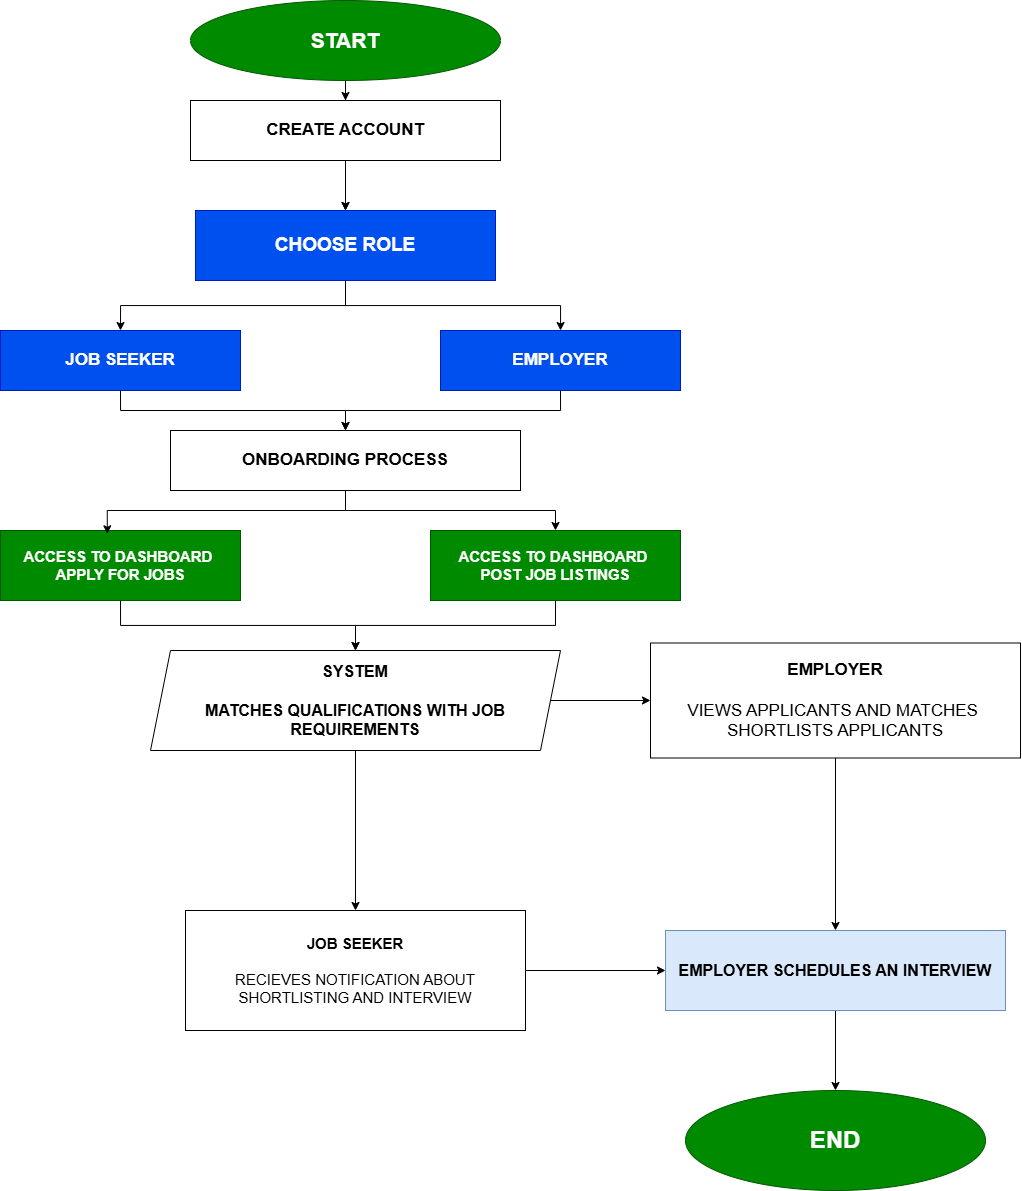

The diagram above was exported from draw.io. Its source (the exported page's mxGraphModel, read from the mxfile embedded in the PNG):
<mxGraphModel dx="1205" dy="624" grid="1" gridSize="10" guides="1" tooltips="1" connect="1" arrows="1" fold="1" page="1" pageScale="1" pageWidth="850" pageHeight="1100" math="0" shadow="0">
  <root>
    <mxCell id="0" />
    <mxCell id="1" parent="0" />
    <mxCell id="nHcNXZy42Pgc2Qot6rQ7-5" edge="1" parent="1" style="edgeStyle=orthogonalEdgeStyle;rounded=0;orthogonalLoop=1;jettySize=auto;html=1;" target="nHcNXZy42Pgc2Qot6rQ7-3" value="">
      <mxGeometry relative="1" as="geometry">
        <mxPoint x="385" y="190" as="sourcePoint" />
      </mxGeometry>
    </mxCell>
    <mxCell id="nHcNXZy42Pgc2Qot6rQ7-16" edge="1" parent="1" source="nHcNXZy42Pgc2Qot6rQ7-2" style="edgeStyle=orthogonalEdgeStyle;rounded=0;orthogonalLoop=1;jettySize=auto;html=1;" target="nHcNXZy42Pgc2Qot6rQ7-14" value="">
      <mxGeometry relative="1" as="geometry" />
    </mxCell>
    <mxCell id="nHcNXZy42Pgc2Qot6rQ7-2" parent="1" style="ellipse;whiteSpace=wrap;html=1;fillColor=#008a00;strokeColor=#005700;fontColor=#ffffff;" value="&lt;b&gt;&lt;font style=&quot;font-size: 21px;&quot;&gt;START&lt;/font&gt;&lt;/b&gt;" vertex="1">
      <mxGeometry height="80" width="310" x="230" y="30" as="geometry" />
    </mxCell>
    <mxCell id="nHcNXZy42Pgc2Qot6rQ7-12" edge="1" parent="1" source="nHcNXZy42Pgc2Qot6rQ7-3" style="edgeStyle=orthogonalEdgeStyle;rounded=0;orthogonalLoop=1;jettySize=auto;html=1;exitX=0.5;exitY=1;exitDx=0;exitDy=0;entryX=0.5;entryY=0;entryDx=0;entryDy=0;" target="nHcNXZy42Pgc2Qot6rQ7-7">
      <mxGeometry relative="1" as="geometry" />
    </mxCell>
    <mxCell id="nHcNXZy42Pgc2Qot6rQ7-13" edge="1" parent="1" source="nHcNXZy42Pgc2Qot6rQ7-3" style="edgeStyle=orthogonalEdgeStyle;rounded=0;orthogonalLoop=1;jettySize=auto;html=1;exitX=0.5;exitY=1;exitDx=0;exitDy=0;" target="nHcNXZy42Pgc2Qot6rQ7-10">
      <mxGeometry relative="1" as="geometry" />
    </mxCell>
    <mxCell id="nHcNXZy42Pgc2Qot6rQ7-3" parent="1" style="rounded=0;whiteSpace=wrap;html=1;fillColor=#0050ef;fontColor=#ffffff;strokeColor=#001DBC;" value="&lt;font style=&quot;font-size: 19px;&quot;&gt;&lt;b&gt;CHOOSE ROLE&lt;/b&gt;&lt;/font&gt;" vertex="1">
      <mxGeometry height="70" width="300" x="235" y="240" as="geometry" />
    </mxCell>
    <mxCell id="nHcNXZy42Pgc2Qot6rQ7-18" edge="1" parent="1" source="nHcNXZy42Pgc2Qot6rQ7-7" style="edgeStyle=orthogonalEdgeStyle;rounded=0;orthogonalLoop=1;jettySize=auto;html=1;exitX=0.5;exitY=1;exitDx=0;exitDy=0;" target="nHcNXZy42Pgc2Qot6rQ7-17">
      <mxGeometry relative="1" as="geometry" />
    </mxCell>
    <mxCell id="nHcNXZy42Pgc2Qot6rQ7-7" parent="1" style="rounded=0;whiteSpace=wrap;html=1;fillColor=#0050ef;fontColor=#ffffff;strokeColor=#001DBC;" value="&lt;font style=&quot;font-size: 17px;&quot;&gt;&lt;b&gt;JOB SEEKER&lt;/b&gt;&lt;/font&gt;" vertex="1">
      <mxGeometry height="60" width="240" x="40" y="360" as="geometry" />
    </mxCell>
    <mxCell id="nHcNXZy42Pgc2Qot6rQ7-19" edge="1" parent="1" source="nHcNXZy42Pgc2Qot6rQ7-10" style="edgeStyle=orthogonalEdgeStyle;rounded=0;orthogonalLoop=1;jettySize=auto;html=1;exitX=0.5;exitY=1;exitDx=0;exitDy=0;entryX=0.5;entryY=0;entryDx=0;entryDy=0;" target="nHcNXZy42Pgc2Qot6rQ7-17">
      <mxGeometry relative="1" as="geometry" />
    </mxCell>
    <mxCell id="nHcNXZy42Pgc2Qot6rQ7-10" parent="1" style="rounded=0;whiteSpace=wrap;html=1;fillColor=#0050ef;fontColor=#ffffff;strokeColor=#001DBC;" value="&lt;font style=&quot;font-size: 17px;&quot;&gt;&lt;b&gt;EMPLOYER&lt;/b&gt;&lt;/font&gt;" vertex="1">
      <mxGeometry height="60" width="240" x="480" y="360" as="geometry" />
    </mxCell>
    <mxCell id="nHcNXZy42Pgc2Qot6rQ7-15" edge="1" parent="1" source="nHcNXZy42Pgc2Qot6rQ7-14" style="edgeStyle=orthogonalEdgeStyle;rounded=0;orthogonalLoop=1;jettySize=auto;html=1;" target="nHcNXZy42Pgc2Qot6rQ7-3" value="">
      <mxGeometry relative="1" as="geometry" />
    </mxCell>
    <mxCell id="nHcNXZy42Pgc2Qot6rQ7-14" parent="1" style="rounded=0;whiteSpace=wrap;html=1;" value="&lt;b&gt;&lt;font style=&quot;font-size: 17px;&quot;&gt;CREATE ACCOUNT&lt;/font&gt;&lt;/b&gt;" vertex="1">
      <mxGeometry height="60" width="310" x="230" y="130" as="geometry" />
    </mxCell>
    <mxCell id="nHcNXZy42Pgc2Qot6rQ7-22" edge="1" parent="1" source="nHcNXZy42Pgc2Qot6rQ7-17" style="edgeStyle=orthogonalEdgeStyle;rounded=0;orthogonalLoop=1;jettySize=auto;html=1;" target="nHcNXZy42Pgc2Qot6rQ7-21">
      <mxGeometry relative="1" as="geometry" />
    </mxCell>
    <mxCell id="nHcNXZy42Pgc2Qot6rQ7-17" parent="1" style="rounded=0;whiteSpace=wrap;html=1;" value="&lt;b&gt;&lt;font style=&quot;font-size: 17px;&quot;&gt;ONBOARDING PROCESS&lt;/font&gt;&lt;/b&gt;" vertex="1">
      <mxGeometry height="60" width="350" x="210" y="460" as="geometry" />
    </mxCell>
    <mxCell id="LVT-aHJNhSXk_O0-e-_N-2" edge="1" parent="1" source="nHcNXZy42Pgc2Qot6rQ7-20" style="edgeStyle=orthogonalEdgeStyle;rounded=0;orthogonalLoop=1;jettySize=auto;html=1;exitX=0.5;exitY=1;exitDx=0;exitDy=0;entryX=0.5;entryY=0;entryDx=0;entryDy=0;" target="LVT-aHJNhSXk_O0-e-_N-1">
      <mxGeometry relative="1" as="geometry" />
    </mxCell>
    <mxCell id="nHcNXZy42Pgc2Qot6rQ7-20" parent="1" style="rounded=0;whiteSpace=wrap;html=1;fillColor=#008a00;fontColor=#ffffff;strokeColor=#005700;" value="&lt;b&gt;&lt;font style=&quot;font-size: 15px;&quot;&gt;ACCESS TO DASHBOARD&amp;nbsp;&lt;/font&gt;&lt;/b&gt;&lt;div&gt;&lt;b&gt;&lt;font style=&quot;font-size: 15px;&quot;&gt;APPLY FOR JOBS&lt;/font&gt;&lt;/b&gt;&lt;/div&gt;" vertex="1">
      <mxGeometry height="70" width="240" x="40" y="560" as="geometry" />
    </mxCell>
    <mxCell id="LVT-aHJNhSXk_O0-e-_N-3" edge="1" parent="1" source="nHcNXZy42Pgc2Qot6rQ7-21" style="edgeStyle=orthogonalEdgeStyle;rounded=0;orthogonalLoop=1;jettySize=auto;html=1;exitX=0.5;exitY=1;exitDx=0;exitDy=0;entryX=0.5;entryY=0;entryDx=0;entryDy=0;" target="LVT-aHJNhSXk_O0-e-_N-1">
      <mxGeometry relative="1" as="geometry" />
    </mxCell>
    <mxCell id="nHcNXZy42Pgc2Qot6rQ7-21" parent="1" style="rounded=0;whiteSpace=wrap;html=1;fillColor=#008a00;fontColor=#ffffff;strokeColor=#005700;" value="&lt;b&gt;&lt;font style=&quot;font-size: 15px;&quot;&gt;ACCESS TO DASHBOARD&amp;nbsp;&lt;/font&gt;&lt;/b&gt;&lt;div&gt;&lt;b&gt;&lt;font style=&quot;font-size: 15px;&quot;&gt;POST JOB LISTINGS&lt;/font&gt;&lt;/b&gt;&lt;/div&gt;" vertex="1">
      <mxGeometry height="70" width="250" x="470" y="560" as="geometry" />
    </mxCell>
    <mxCell id="nHcNXZy42Pgc2Qot6rQ7-23" edge="1" parent="1" source="nHcNXZy42Pgc2Qot6rQ7-17" style="edgeStyle=orthogonalEdgeStyle;rounded=0;orthogonalLoop=1;jettySize=auto;html=1;exitX=0.5;exitY=1;exitDx=0;exitDy=0;entryX=0.445;entryY=0.047;entryDx=0;entryDy=0;entryPerimeter=0;" target="nHcNXZy42Pgc2Qot6rQ7-20">
      <mxGeometry relative="1" as="geometry" />
    </mxCell>
    <mxCell id="LVT-aHJNhSXk_O0-e-_N-16" edge="1" parent="1" source="LVT-aHJNhSXk_O0-e-_N-1" style="edgeStyle=orthogonalEdgeStyle;rounded=0;orthogonalLoop=1;jettySize=auto;html=1;" target="LVT-aHJNhSXk_O0-e-_N-8" value="">
      <mxGeometry relative="1" as="geometry" />
    </mxCell>
    <mxCell id="LVT-aHJNhSXk_O0-e-_N-1" parent="1" style="shape=parallelogram;perimeter=parallelogramPerimeter;whiteSpace=wrap;html=1;fixedSize=1;" value="&lt;b&gt;&lt;font style=&quot;font-size: 16px;&quot;&gt;SYSTEM&lt;/font&gt;&lt;/b&gt;&lt;div&gt;&lt;b&gt;&lt;font style=&quot;font-size: 16px;&quot;&gt;&lt;br&gt;&lt;/font&gt;&lt;/b&gt;&lt;div&gt;&lt;b&gt;&lt;font style=&quot;font-size: 16px;&quot;&gt;MATCHES QUALIFICATIONS WITH JOB REQUIREMENTS&lt;/font&gt;&lt;/b&gt;&lt;/div&gt;&lt;/div&gt;" vertex="1">
      <mxGeometry height="100" width="410" x="190" y="680" as="geometry" />
    </mxCell>
    <mxCell id="LVT-aHJNhSXk_O0-e-_N-15" edge="1" parent="1" source="LVT-aHJNhSXk_O0-e-_N-5" style="edgeStyle=orthogonalEdgeStyle;rounded=0;orthogonalLoop=1;jettySize=auto;html=1;exitX=0.5;exitY=1;exitDx=0;exitDy=0;" target="LVT-aHJNhSXk_O0-e-_N-13">
      <mxGeometry relative="1" as="geometry" />
    </mxCell>
    <mxCell id="LVT-aHJNhSXk_O0-e-_N-5" parent="1" style="rounded=0;whiteSpace=wrap;html=1;" value="&lt;font style=&quot;font-size: 17px;&quot;&gt;&lt;b&gt;EMPLOYER&lt;/b&gt;&lt;/font&gt;&lt;div&gt;&lt;span style=&quot;font-size: 17px;&quot;&gt;&lt;b&gt;&lt;br&gt;&lt;/b&gt;&lt;/span&gt;&lt;div&gt;&lt;font style=&quot;font-size: 17px;&quot;&gt;VIEWS APPLICANTS AND&amp;nbsp;&lt;/font&gt;&lt;span style=&quot;font-size: 17px; background-color: transparent; color: light-dark(rgb(0, 0, 0), rgb(255, 255, 255));&quot;&gt;MATCHES&lt;/span&gt;&lt;span style=&quot;font-size: 17px; background-color: transparent; color: light-dark(rgb(0, 0, 0), rgb(255, 255, 255));&quot;&gt;&amp;nbsp;&lt;/span&gt;&lt;/div&gt;&lt;div&gt;&lt;span style=&quot;background-color: transparent; color: light-dark(rgb(0, 0, 0), rgb(255, 255, 255)); font-size: 17px;&quot;&gt;SHORTLISTS APPLICANTS&lt;/span&gt;&lt;/div&gt;&lt;/div&gt;" vertex="1">
      <mxGeometry height="115" width="370" x="690" y="672.5" as="geometry" />
    </mxCell>
    <mxCell id="LVT-aHJNhSXk_O0-e-_N-6" edge="1" parent="1" source="LVT-aHJNhSXk_O0-e-_N-1" style="edgeStyle=orthogonalEdgeStyle;rounded=0;orthogonalLoop=1;jettySize=auto;html=1;exitX=1;exitY=0.5;exitDx=0;exitDy=0;">
      <mxGeometry relative="1" as="geometry">
        <mxPoint x="690" y="730" as="targetPoint" />
      </mxGeometry>
    </mxCell>
    <mxCell id="LVT-aHJNhSXk_O0-e-_N-14" edge="1" parent="1" source="LVT-aHJNhSXk_O0-e-_N-8" style="edgeStyle=orthogonalEdgeStyle;rounded=0;orthogonalLoop=1;jettySize=auto;html=1;entryX=0;entryY=0.5;entryDx=0;entryDy=0;" target="LVT-aHJNhSXk_O0-e-_N-13">
      <mxGeometry relative="1" as="geometry" />
    </mxCell>
    <mxCell id="LVT-aHJNhSXk_O0-e-_N-8" parent="1" style="rounded=0;whiteSpace=wrap;html=1;" value="&lt;b&gt;&lt;font style=&quot;font-size: 15px;&quot;&gt;JOB SEEKER&lt;/font&gt;&lt;/b&gt;&lt;div&gt;&lt;font style=&quot;font-size: 15px;&quot;&gt;&lt;br&gt;&lt;/font&gt;&lt;/div&gt;&lt;div&gt;&lt;font style=&quot;font-size: 15px;&quot;&gt;RECIEVES NOTIFICATION ABOUT SHORTLISTING AND INTERVIEW&lt;/font&gt;&lt;/div&gt;" vertex="1">
      <mxGeometry height="120" width="340" x="225" y="940" as="geometry" />
    </mxCell>
    <mxCell id="LVT-aHJNhSXk_O0-e-_N-18" edge="1" parent="1" source="LVT-aHJNhSXk_O0-e-_N-13" style="edgeStyle=orthogonalEdgeStyle;rounded=0;orthogonalLoop=1;jettySize=auto;html=1;" target="LVT-aHJNhSXk_O0-e-_N-17" value="">
      <mxGeometry relative="1" as="geometry" />
    </mxCell>
    <mxCell id="LVT-aHJNhSXk_O0-e-_N-13" parent="1" style="rounded=0;whiteSpace=wrap;html=1;fillColor=#dae8fc;strokeColor=#6c8ebf;" value="&lt;font style=&quot;font-size: 16px;&quot;&gt;&lt;b&gt;EMPLOYER SCHEDULES AN INTERVIEW&lt;/b&gt;&lt;/font&gt;" vertex="1">
      <mxGeometry height="80" width="340" x="705" y="960" as="geometry" />
    </mxCell>
    <mxCell id="LVT-aHJNhSXk_O0-e-_N-17" parent="1" style="ellipse;whiteSpace=wrap;html=1;fillColor=#008a00;strokeColor=#005700;rounded=0;fontColor=#ffffff;" value="&lt;b&gt;&lt;font style=&quot;font-size: 24px;&quot;&gt;END&lt;/font&gt;&lt;/b&gt;" vertex="1">
      <mxGeometry height="100" width="300" x="725" y="1120" as="geometry" />
    </mxCell>
  </root>
</mxGraphModel>